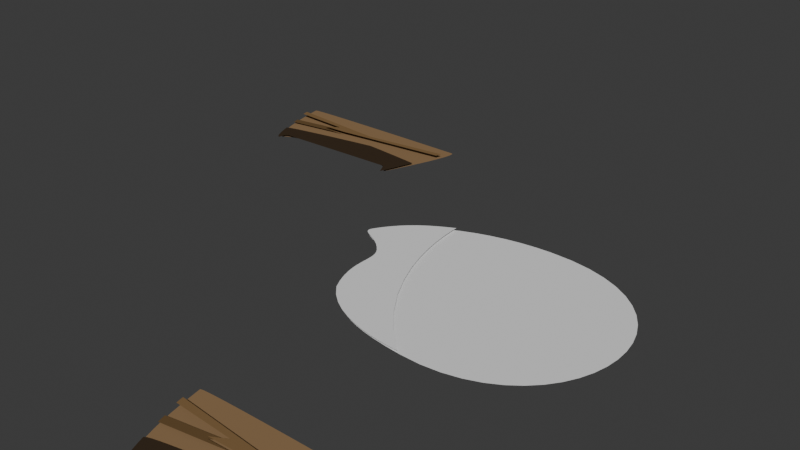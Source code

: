 # Source: Test.blend  (saved by Blender 5.0.119; exported with 4.5.12 LTS)
import bpy
from mathutils import Matrix  # noqa: F401  (used for matrix-valued properties, if any)

bpy.ops.wm.read_factory_settings(use_empty=True)
scene = bpy.context.scene
scene.name = 'Scene'

# ---- collections
col_wall = bpy.data.collections.new('Wall'); scene.collection.children.link(col_wall)

# ---- materials (node trees are filled in below, after node groups)
mat_wall3 = bpy.data.materials.new('Wall3')
mat_wall3.use_backface_culling_lightprobe_volume = False
mat_wall3.diffuse_color = (0.2259, 0.1366, 0.06143, 1.0)
mat_wall1 = bpy.data.materials.new('Wall1')
mat_wall1.use_backface_culling_lightprobe_volume = False
mat_wall1.diffuse_color = (0.04845, 0.03246, 0.02006, 1.0)
mat_wall1.roughness = 0.0
mat_wall2 = bpy.data.materials.new('Wall2')
mat_wall2.use_backface_culling_lightprobe_volume = False
mat_wall2.diffuse_color = (0.1412, 0.08538, 0.0384, 1.0)
mat_wall2.roughness = 0.0
mat_wall = bpy.data.materials.new('Wall')
mat_wall.use_backface_culling_lightprobe_volume = False
mat_wall.diffuse_color = (0.2798, 0.1759, 0.089, 1.0)
mat_wall.roughness = 0.0

# ---- material node trees
mat_wall3.use_nodes = True; mat_wall3.node_tree.nodes.clear()
_N = mat_wall3.node_tree.nodes; _L = mat_wall3.node_tree.links
n0 = _N.new('ShaderNodeBsdfPrincipled'); n0.name = 'Principled BSDF'; n0.location = (10, 300)
n1 = _N.new('ShaderNodeOutputMaterial'); n1.name = 'Material Output'; n1.location = (300, 300)
n2 = _N.new('NodeFrame'); n2.name = 'Frame'; n2.location = (0, 0)
n2.label = 'Versioning: Use Nodes was removed'
n2.width = 150
n3 = _N.new('ShaderNodeOutputMaterial'); n3.name = 'Material Output.001'; n3.location = (990, 300)
n3.target = 'EEVEE'
n4 = _N.new('ShaderNodeBsdfPrincipled'); n4.name = 'Principled BSDF.001'; n4.location = (510, 300)
n4.inputs[0].default_value = (0.227, 0.1356, 0.06125, 1.0)
n4.inputs[2].default_value = 0.4
n5 = _N.new('ShaderNodeOutputMaterial'); n5.name = 'Material Output.002'; n5.location = (960, 500)
n5.target = 'CYCLES'
n6 = _N.new('ShaderNodeBsdfDiffuse'); n6.name = 'Diffuse BSDF'; n6.location = (510, 500)
n6.inputs[0].default_value = (0.2259, 0.1366, 0.06143, 1.0)
n3.parent = n2
n4.parent = n2
n5.parent = n2
n6.parent = n2
_L.new(n0.outputs[0], n1.inputs[0])
_L.new(n4.outputs[0], n3.inputs[0])
_L.new(n6.outputs[0], n5.inputs[0])
n3.is_active_output = True
mat_wall1.use_nodes = True; mat_wall1.node_tree.nodes.clear()
_N = mat_wall1.node_tree.nodes; _L = mat_wall1.node_tree.links
n0 = _N.new('ShaderNodeBsdfPrincipled'); n0.name = 'Principled BSDF'; n0.location = (10, 300)
n0.inputs[0].default_value = (0.01938, 0.01298, 0.008023, 1.0)
n1 = _N.new('ShaderNodeOutputMaterial'); n1.name = 'Material Output'; n1.location = (300, 300)
n2 = _N.new('NodeFrame'); n2.name = 'Frame'; n2.location = (0, 0)
n2.label = 'Versioning: Use Nodes was removed'
n2.width = 150
n3 = _N.new('ShaderNodeOutputMaterial'); n3.name = 'Material Output.001'; n3.location = (990, 300)
n3.target = 'EEVEE'
n4 = _N.new('ShaderNodeBsdfPrincipled'); n4.name = 'Principled BSDF.001'; n4.location = (510, 300)
n4.inputs[0].default_value = (0.04817, 0.0319, 0.02029, 1.0)
n4.inputs[2].default_value = 0.0
n5 = _N.new('ShaderNodeOutputMaterial'); n5.name = 'Material Output.002'; n5.location = (960, 500)
n5.target = 'CYCLES'
n6 = _N.new('ShaderNodeBsdfDiffuse'); n6.name = 'Diffuse BSDF'; n6.location = (510, 500)
n6.inputs[0].default_value = (0.04845, 0.03246, 0.02006, 1.0)
n3.parent = n2
n4.parent = n2
n5.parent = n2
n6.parent = n2
_L.new(n0.outputs[0], n1.inputs[0])
_L.new(n4.outputs[0], n3.inputs[0])
_L.new(n6.outputs[0], n5.inputs[0])
n3.is_active_output = True
mat_wall2.use_nodes = True; mat_wall2.node_tree.nodes.clear()
_N = mat_wall2.node_tree.nodes; _L = mat_wall2.node_tree.links
n0 = _N.new('ShaderNodeBsdfPrincipled'); n0.name = 'Principled BSDF'; n0.location = (10, 300)
n1 = _N.new('ShaderNodeOutputMaterial'); n1.name = 'Material Output'; n1.location = (300, 300)
n2 = _N.new('NodeFrame'); n2.name = 'Frame'; n2.location = (0, 0)
n2.label = 'Versioning: Use Nodes was removed'
n2.width = 150
n3 = _N.new('ShaderNodeOutputMaterial'); n3.name = 'Material Output.001'; n3.location = (990, 300)
n3.target = 'EEVEE'
n4 = _N.new('ShaderNodeBsdfPrincipled'); n4.name = 'Principled BSDF.001'; n4.location = (510, 300)
n4.inputs[0].default_value = (0.1412, 0.08538, 0.0384, 1.0)
n4.inputs[2].default_value = 0.0
n5 = _N.new('ShaderNodeOutputMaterial'); n5.name = 'Material Output.002'; n5.location = (960, 500)
n5.target = 'CYCLES'
n6 = _N.new('ShaderNodeBsdfDiffuse'); n6.name = 'Diffuse BSDF'; n6.location = (510, 500)
n6.inputs[0].default_value = (0.1412, 0.08538, 0.0384, 1.0)
n3.parent = n2
n4.parent = n2
n5.parent = n2
n6.parent = n2
_L.new(n0.outputs[0], n1.inputs[0])
_L.new(n4.outputs[0], n3.inputs[0])
_L.new(n6.outputs[0], n5.inputs[0])
n3.is_active_output = True
mat_wall.use_nodes = True; mat_wall.node_tree.nodes.clear()
_N = mat_wall.node_tree.nodes; _L = mat_wall.node_tree.links
n0 = _N.new('ShaderNodeBsdfPrincipled'); n0.name = 'Principled BSDF'; n0.location = (10, 300)
n1 = _N.new('ShaderNodeOutputMaterial'); n1.name = 'Material Output'; n1.location = (300, 300)
n2 = _N.new('NodeFrame'); n2.name = 'Frame'; n2.location = (0, 0)
n2.label = 'Versioning: Use Nodes was removed'
n2.width = 150
n3 = _N.new('ShaderNodeOutputMaterial'); n3.name = 'Material Output.001'; n3.location = (990, 300)
n3.target = 'EEVEE'
n4 = _N.new('ShaderNodeBsdfPrincipled'); n4.name = 'Principled BSDF.001'; n4.location = (510, 300)
n4.inputs[0].default_value = (0.2789, 0.1746, 0.08866, 1.0)
n4.inputs[2].default_value = 0.0
n5 = _N.new('ShaderNodeOutputMaterial'); n5.name = 'Material Output.002'; n5.location = (960, 500)
n5.target = 'CYCLES'
n6 = _N.new('ShaderNodeBsdfDiffuse'); n6.name = 'Diffuse BSDF'; n6.location = (510, 500)
n6.inputs[0].default_value = (0.2798, 0.1759, 0.089, 1.0)
n3.parent = n2
n4.parent = n2
n5.parent = n2
n6.parent = n2
_L.new(n0.outputs[0], n1.inputs[0])
_L.new(n4.outputs[0], n3.inputs[0])
_L.new(n6.outputs[0], n5.inputs[0])
n3.is_active_output = True

# ---- world
world_world = bpy.data.worlds.new('World'); scene.world = world_world
world_world.use_nodes = True; world_world.node_tree.nodes.clear()
_N = world_world.node_tree.nodes; _L = world_world.node_tree.links
n0 = _N.new('ShaderNodeOutputWorld'); n0.name = 'World Output'; n0.location = (200, 100)
n1 = _N.new('ShaderNodeBackground'); n1.name = 'Background'; n1.location = (-200, 100)
n1.inputs[0].default_value = (0.05088, 0.05088, 0.05088, 1.0)
_L.new(n1.outputs[0], n0.inputs[0])
n0.is_active_output = True
world_world.color = (0.05088, 0.05088, 0.05088)
world_world.sun_shadow_jitter_overblur = 0.0

# ---- curves / text
cu_a = bpy.data.curves.new('a', 'CURVE')
cu_a.dimensions = '2D'
_sp = cu_a.splines.new('BEZIER'); _sp.bezier_points.add(5)
_sp.bezier_points.foreach_set('co', [-47.92, 2.75, 0.0, -38.84, -29.26, 0.0, 3.894, -47.3, 0.0, 61.52, -3.221, 0.0, 4.013, 45.17, 0.0, -61.44, 15.18, 0.0])
_sp.bezier_points.foreach_set('handle_left', [-51.68, 8.857, 0.0, -49.09, -17.65, 0.0, -26.12, -44.63, 0.0, 60.65, -27.26, 0.0, 44.06, 45.57, 0.0, -49.79, 33.8, 0.0])
_sp.bezier_points.foreach_set('handle_right', [-41.11, -8.31, 0.0, -31.4, -37.68, 0.0, 40.6, -50.58, 0.0, 62.39, 20.82, 0.0, -23.47, 44.89, 0.0, -64.91, 9.646, 0.0])
for _p, _l, _r in zip(_sp.bezier_points, ['AUTO', 'ALIGNED', 'ALIGNED', 'ALIGNED', 'ALIGNED', 'ALIGNED'], ['AUTO', 'ALIGNED', 'ALIGNED', 'ALIGNED', 'ALIGNED', 'ALIGNED']): _p.handle_left_type = _l; _p.handle_right_type = _r
_sp.order_u = 0
_sp.order_v = 0
_sp.use_cyclic_u = True
cu_a.fill_mode = 'FRONT'
cu_b = bpy.data.curves.new('b', 'CURVE')
cu_b.dimensions = '2D'
_sp = cu_b.splines.new('BEZIER'); _sp.bezier_points.add(4)
_sp.bezier_points.foreach_set('co', [-25.61, 17.86, 0.0, -12.61, 4.814, 0.0, -5.592, -25.96, 0.0, 38.84, -44.19, 0.0, 0.05555, 39.52, 0.0])
_sp.bezier_points.foreach_set('handle_left', [-17.19, 31.82, 0.0, -19.53, 13.82, 0.0, -14.85, -8.649, 0.0, 38.98, -44.31, 0.0, 0.05996, 39.52, 0.0])
_sp.bezier_points.foreach_set('handle_right', [-29.2, 12.38, 0.0, -7.606, -1.69, 0.0, 7.886, -44.57, 0.0, -2.165, -8.594, 0.0, -5.251, 36.65, 0.0])
for _p, _l, _r in zip(_sp.bezier_points, ['FREE', 'ALIGNED', 'FREE', 'ALIGNED', 'ALIGNED'], ['FREE', 'ALIGNED', 'FREE', 'ALIGNED', 'ALIGNED']): _p.handle_left_type = _l; _p.handle_right_type = _r
_sp.order_u = 0
_sp.order_v = 0
_sp.use_cyclic_u = True
cu_b.fill_mode = 'FRONT'
cu_wall_079 = bpy.data.curves.new('Wall.079', 'CURVE')
cu_wall_079.dimensions = '2D'
_sp = cu_wall_079.splines.new('BEZIER'); _sp.bezier_points.add(7)
_sp.bezier_points.foreach_set('co', [8.694, -0.4664, 0.0, -36.96, 3.601, 0.0, -36.37, 0.3648, 0.0, -10.07, -1.134, 0.0, -16.32, -4.535, 0.0, -4.667, -4.134, 0.0, 47.54, 1.81, 0.0, 48.27, 4.505, 0.0])
_sp.bezier_points.foreach_set('handle_left', [21.89, 1.191, 0.0, -21.74, 2.245, 0.0, -36.57, 1.444, 0.0, -18.84, -0.6343, 0.0, -14.24, -3.401, 0.0, -8.552, -4.268, 0.0, 30.14, -0.1714, 0.0, 48.14, 3.651, 0.0])
_sp.bezier_points.foreach_set('handle_right', [-6.525, 0.8895, 0.0, -36.83, 2.438, 0.0, -27.61, -0.1347, 0.0, -12.15, -2.267, 0.0, -12.44, -4.401, 0.0, 12.74, -2.153, 0.0, 47.79, 2.69, 0.0, 34.7, 2.87, 0.0])
for _p, _l, _r in zip(_sp.bezier_points, ['VECTOR', 'FREE', 'VECTOR', 'VECTOR', 'VECTOR', 'VECTOR', 'VECTOR', 'FREE'], ['VECTOR', 'FREE', 'VECTOR', 'VECTOR', 'VECTOR', 'VECTOR', 'FREE', 'FREE']): _p.handle_left_type = _l; _p.handle_right_type = _r
_sp.order_u = 0
_sp.order_v = 0
_sp.use_cyclic_u = True
cu_wall_079.materials.append(mat_wall3)
cu_wall_079.fill_mode = 'FRONT'
cu_wall_056 = bpy.data.curves.new('Wall.056', 'CURVE')
cu_wall_056.dimensions = '2D'
_sp = cu_wall_056.splines.new('BEZIER'); _sp.bezier_points.add(6)
_sp.bezier_points.foreach_set('co', [-32.24, -7.887, 0.0, -29.12, -4.017, 0.0, 28.84, -2.135, 0.0, 31.84, -7.264, 0.0, 37.79, 8.634, 0.0, 9.442, 11.51, 0.0, -37.1, 2.454, 0.0])
_sp.bezier_points.foreach_set('handle_left', [-33.35, -6.87, 0.0, -32.14, -4.178, 0.0, 27.35, -2.097, 0.0, 29.55, -1.856, 0.0, 37.9, 8.622, 0.0, 10.08, 11.61, 0.0, -37.55, 3.737, 0.0])
_sp.bezier_points.foreach_set('handle_right', [-30.47, -9.509, 0.0, -20.89, -3.578, 0.0, 29.3, -2.147, 0.0, 32.17, -8.037, 0.0, 21.85, 10.53, 0.0, -9.146, 8.632, 0.0, -34.09, -6.154, 0.0])
for _p, _l, _r in zip(_sp.bezier_points, ['ALIGNED', 'ALIGNED', 'ALIGNED', 'ALIGNED', 'ALIGNED', 'ALIGNED', 'ALIGNED'], ['ALIGNED', 'ALIGNED', 'ALIGNED', 'ALIGNED', 'ALIGNED', 'ALIGNED', 'ALIGNED']): _p.handle_left_type = _l; _p.handle_right_type = _r
_sp.order_u = 0
_sp.order_v = 0
_sp.use_cyclic_u = True
cu_wall_056.materials.append(mat_wall1)
cu_wall_056.fill_mode = 'FRONT'
cu_wall_049 = bpy.data.curves.new('Wall.049', 'CURVE')
cu_wall_049.dimensions = '2D'
_sp = cu_wall_049.splines.new('BEZIER'); _sp.bezier_points.add(4)
_sp.bezier_points.foreach_set('co', [-14.14, -3.969, 0.0, 15.41, 0.6174, 0.0, 3.759, 0.2166, 0.0, 10.01, 3.618, 0.0, -15.04, -0.4826, 0.0])
_sp.bezier_points.foreach_set('handle_left', [-14.44, -2.807, 0.0, 5.562, -0.9113, 0.0, 7.643, 0.3502, 0.0, 7.925, 2.484, 0.0, -6.691, 0.8841, 0.0])
_sp.bezier_points.foreach_set('handle_right', [-4.288, -2.44, 0.0, 11.53, 0.4838, 0.0, 5.842, 1.35, 0.0, 1.658, 2.251, 0.0, -14.74, -1.645, 0.0])
for _p, _l, _r in zip(_sp.bezier_points, ['VECTOR', 'VECTOR', 'VECTOR', 'VECTOR', 'VECTOR'], ['VECTOR', 'VECTOR', 'VECTOR', 'VECTOR', 'VECTOR']): _p.handle_left_type = _l; _p.handle_right_type = _r
_sp.order_u = 0
_sp.order_v = 0
_sp.use_cyclic_u = True
cu_wall_049.materials.append(mat_wall2)
cu_wall_049.fill_mode = 'FRONT'
cu_wall_048 = bpy.data.curves.new('Wall.048', 'CURVE')
cu_wall_048.dimensions = '2D'
_sp = cu_wall_048.splines.new('BEZIER'); _sp.bezier_points.add(3)
_sp.bezier_points.foreach_set('co', [-31.64, -17.06, 0.0, 32.49, -16.52, 0.0, 44.05, 19.24, 0.0, -43.08, 18.59, 0.0])
_sp.bezier_points.foreach_set('handle_left', [-32.76, -16.05, 0.0, 32.19, -5.114, 0.0, 48.49, 19.19, 0.0, -43.3, 19.94, 0.0])
_sp.bezier_points.foreach_set('handle_right', [-29.75, -11.51, 0.0, 32.51, -17.36, 0.0, 28.93, 19.42, 0.0, -38.13, -12.76, 0.0])
for _p, _l, _r in zip(_sp.bezier_points, ['FREE', 'ALIGNED', 'ALIGNED', 'ALIGNED'], ['FREE', 'ALIGNED', 'ALIGNED', 'ALIGNED']): _p.handle_left_type = _l; _p.handle_right_type = _r
_sp.order_u = 0
_sp.order_v = 0
_sp.use_cyclic_u = True
cu_wall_048.materials.append(mat_wall)
cu_wall_048.fill_mode = 'FRONT'

# ---- objects
ob_player = bpy.data.objects.new('Player', None)
ob_a = bpy.data.objects.new('a', cu_a)
ob_b = bpy.data.objects.new('b', cu_b)
ob_wall = bpy.data.objects.new('Wall', None)
ob_a_001 = bpy.data.objects.new('a.001', cu_wall_079)
ob_b_001 = bpy.data.objects.new('b.001', cu_wall_056)
ob_c = bpy.data.objects.new('c', cu_wall_049)
ob_d = bpy.data.objects.new('d', cu_wall_048)

# ---- transforms, parenting, visibility, modifiers, constraints
ob_player.location = (120.0, -85.0, 0.0)
ob_a.parent = ob_player
ob_a.matrix_parent_inverse = Matrix(((1.0, -0.0, -0.0, -120.0), (-0.0, 1.0, 0.0, 85.0), (-0.0, -0.0, 1.0, -0.0), (-0.0, 0.0, -0.0, 1.0)))
ob_a.location = (120.0, -85.0, 0.0)
ob_a.color = (1.0, 0.008023, 0.008023, 1.0)
ob_b.parent = ob_player
ob_b.matrix_parent_inverse = Matrix(((1.0, -0.0, -0.0, -120.0), (-0.0, 1.0, 0.0, 85.0), (-0.0, -0.0, 1.0, -0.0), (-0.0, 0.0, -0.0, 1.0)))
ob_b.location = (84.0, -88.0, 1.0)
ob_b.color = (0.2582, 0.003677, 0.003677, 1.0)
ob_wall.location = (140.0, -200.0, 0.0)
ob_wall.instance_type = 'COLLECTION'
ob_a_001.location = (-13.75, 0.356, 2.0)
ob_a_001.color = (0.227, 0.1356, 0.06125, 1.0)
ob_b_001.location = (-8.419, -18.36, 1.0)
ob_b_001.color = (0.04817, 0.0319, 0.02029, 1.0)
ob_c.location = (-33.83, -4.396, 1.0)
ob_c.color = (0.1413, 0.08438, 0.0382, 1.0)
ob_d.location = (-9.065, -6.65, 0.0)
ob_d.color = (0.2789, 0.1746, 0.08866, 1.0)
ob_wall.instance_collection = col_wall

# ---- collection membership
scene.collection.objects.link(ob_player)
scene.collection.objects.link(ob_a)
scene.collection.objects.link(ob_b)
scene.collection.objects.link(ob_wall)
col_wall.objects.link(ob_a_001)
col_wall.objects.link(ob_b_001)
col_wall.objects.link(ob_c)
col_wall.objects.link(ob_d)

# ---- scene / render settings (as saved in the file)
scene.frame_start = 1; scene.frame_end = 250; scene.frame_set(1)
scene.render.engine = 'BLENDER_EEVEE_NEXT'
scene.render.bake_bias = 0.0
scene.render.bake_samples = 0
scene.cycles.sampling_pattern = 'TABULATED_SOBOL'
scene.eevee.use_volume_custom_range = False
bpy.context.view_layer.update()

# ---- added for rendering (the .blend has no active camera and no usable light): camera, sun
cam_auto = bpy.data.cameras.new('AutoCamera')
cam_auto.lens = 50.0
cam_auto.sensor_width = 36.0
cam_auto.clip_end = 4529.27
ob_auto_camera = bpy.data.objects.new('AutoCamera', cam_auto)
scene.collection.objects.link(ob_auto_camera)
ob_auto_camera.location = (322.765, -370.688, 207.463)
ob_auto_camera.rotation_euler = (1.09748, -7.21219e-08, 0.694738)
scene.camera = ob_auto_camera
light_auto_sun = bpy.data.lights.new('AutoSun', 'SUN')
light_auto_sun.energy = 3.0
light_auto_sun.angle = 0.0523599
ob_auto_sun = bpy.data.objects.new('AutoSun', light_auto_sun)
scene.collection.objects.link(ob_auto_sun)
ob_auto_sun.rotation_euler = (0.872665, 0.174533, 0.523599)
bpy.context.view_layer.update()
